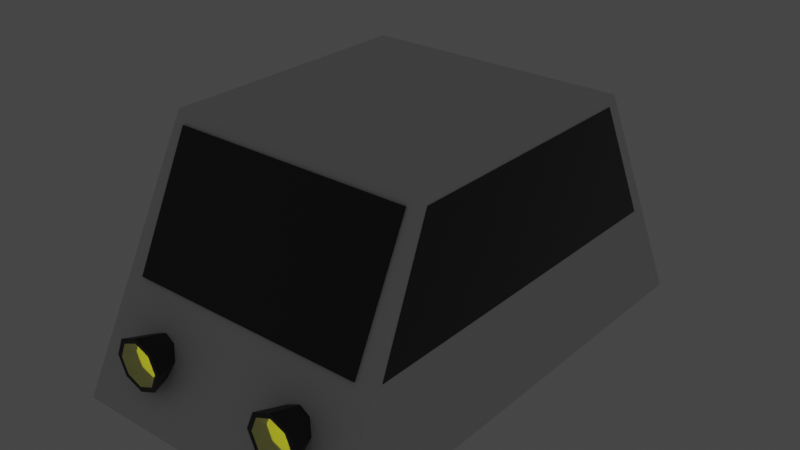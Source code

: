 # Source: car_base.blend  (saved by Blender 3.4.6; exported with 4.5.12 LTS)
import bpy
from mathutils import Matrix  # noqa: F401  (used for matrix-valued properties, if any)

bpy.ops.wm.read_factory_settings(use_empty=True)
scene = bpy.context.scene
scene.name = 'Scene'

# ---- collections
col_collection = bpy.data.collections.new('Collection'); scene.collection.children.link(col_collection)

# ---- materials (node trees are filled in below, after node groups)
mat_car_body = bpy.data.materials.new('car-body')
mat_car_body.use_transparent_shadow = False
mat_glass = bpy.data.materials.new('Glass')
mat_glass.use_transparent_shadow = False
mat_material_001 = bpy.data.materials.new('Material.001')
mat_material_001.use_transparent_shadow = False
mat_material_002 = bpy.data.materials.new('Material.002')
mat_material_002.use_transparent_shadow = False
mat_front_light_glass = bpy.data.materials.new('front-light-glass')
mat_front_light_glass.surface_render_method = 'BLENDED'
mat_front_light_glass.blend_method = 'BLEND'
mat_front_light_glass.use_backface_culling = True
mat_front_light_glass.use_transparent_shadow = False
mat_material_003 = bpy.data.materials.new('Material.003')
mat_material_003.use_transparent_shadow = False

# ---- material node trees
mat_car_body.use_nodes = True; mat_car_body.node_tree.nodes.clear()
_N = mat_car_body.node_tree.nodes; _L = mat_car_body.node_tree.links
n0 = _N.new('ShaderNodeBsdfPrincipled'); n0.name = 'Principled BSDF'; n0.location = (10, 300)
n0.distribution = 'GGX'
n0.subsurface_method = 'RANDOM_WALK_SKIN'
n0.inputs[3].default_value = 1.45
n0.inputs[27].default_value = (0.0, 0.0, 0.0, 1.0)
n0.inputs[28].default_value = 1.0
n1 = _N.new('ShaderNodeOutputMaterial'); n1.name = 'Material Output'; n1.location = (300, 300)
_L.new(n0.outputs[0], n1.inputs[0])
n1.is_active_output = True
mat_glass.use_nodes = True; mat_glass.node_tree.nodes.clear()
_N = mat_glass.node_tree.nodes; _L = mat_glass.node_tree.links
n0 = _N.new('ShaderNodeBsdfPrincipled'); n0.name = 'Principled BSDF'; n0.location = (10, 300)
n0.distribution = 'GGX'
n0.subsurface_method = 'RANDOM_WALK_SKIN'
n0.inputs[0].default_value = (0.02079, 0.02079, 0.02079, 1.0)
n0.inputs[2].default_value = 0.1287
n0.inputs[3].default_value = 1.45
n0.inputs[13].default_value = 0.6257
n0.inputs[27].default_value = (0.0, 0.0, 0.0, 1.0)
n0.inputs[28].default_value = 1.0
n1 = _N.new('ShaderNodeOutputMaterial'); n1.name = 'Material Output'; n1.location = (300, 300)
_L.new(n0.outputs[0], n1.inputs[0])
n1.is_active_output = True
mat_material_001.use_nodes = True; mat_material_001.node_tree.nodes.clear()
_N = mat_material_001.node_tree.nodes; _L = mat_material_001.node_tree.links
n0 = _N.new('ShaderNodeBsdfPrincipled'); n0.name = 'Principled BSDF'; n0.location = (10, 300)
n0.distribution = 'GGX'
n0.subsurface_method = 'RANDOM_WALK_SKIN'
n0.inputs[0].default_value = (0.03244, 0.03244, 0.03244, 1.0)
n0.inputs[3].default_value = 1.45
n0.inputs[27].default_value = (0.0, 0.0, 0.0, 1.0)
n0.inputs[28].default_value = 1.0
n1 = _N.new('ShaderNodeOutputMaterial'); n1.name = 'Material Output'; n1.location = (300, 300)
_L.new(n0.outputs[0], n1.inputs[0])
n1.is_active_output = True
mat_material_002.use_nodes = True; mat_material_002.node_tree.nodes.clear()
_N = mat_material_002.node_tree.nodes; _L = mat_material_002.node_tree.links
n0 = _N.new('ShaderNodeBsdfPrincipled'); n0.name = 'Principled BSDF'; n0.location = (10, 300)
n0.distribution = 'GGX'
n0.subsurface_method = 'RANDOM_WALK_SKIN'
n0.inputs[0].default_value = (1.0, 1.0, 0.0, 1.0)
n0.inputs[3].default_value = 1.45
n0.inputs[27].default_value = (1.0, 1.0, 0.0, 1.0)
n0.inputs[28].default_value = 1.0
n1 = _N.new('ShaderNodeOutputMaterial'); n1.name = 'Material Output'; n1.location = (300, 300)
_L.new(n0.outputs[0], n1.inputs[0])
n1.is_active_output = True
mat_front_light_glass.use_nodes = True; mat_front_light_glass.node_tree.nodes.clear()
_N = mat_front_light_glass.node_tree.nodes; _L = mat_front_light_glass.node_tree.links
n0 = _N.new('ShaderNodeBsdfPrincipled'); n0.name = 'Principled BSDF'; n0.location = (10, 300)
n0.distribution = 'GGX'
n0.subsurface_method = 'RANDOM_WALK_SKIN'
n0.inputs[0].default_value = (1.0, 1.0, 0.408, 0.2816)
n0.inputs[3].default_value = 1.45
n0.inputs[4].default_value = 0.7605
n0.inputs[27].default_value = (0.0, 0.0, 0.0, 1.0)
n0.inputs[28].default_value = 1.0
n1 = _N.new('ShaderNodeOutputMaterial'); n1.name = 'Material Output'; n1.location = (300, 300)
_L.new(n0.outputs[0], n1.inputs[0])
n1.is_active_output = True
mat_material_003.use_nodes = True; mat_material_003.node_tree.nodes.clear()
_N = mat_material_003.node_tree.nodes; _L = mat_material_003.node_tree.links
n0 = _N.new('ShaderNodeBsdfPrincipled'); n0.name = 'Principled BSDF'; n0.location = (10, 300)
n0.distribution = 'GGX'
n0.subsurface_method = 'RANDOM_WALK_SKIN'
n0.inputs[0].default_value = (1.0, 0.35, 0.35, 1.0)
n0.inputs[3].default_value = 1.45
n0.inputs[27].default_value = (0.0, 0.0, 0.0, 1.0)
n0.inputs[28].default_value = 1.0
n1 = _N.new('ShaderNodeOutputMaterial'); n1.name = 'Material Output'; n1.location = (300, 300)
_L.new(n0.outputs[0], n1.inputs[0])
n1.is_active_output = True

# ---- world
world_world = bpy.data.worlds.new('World'); scene.world = world_world
world_world.use_nodes = True; world_world.node_tree.nodes.clear()
_N = world_world.node_tree.nodes; _L = world_world.node_tree.links
n0 = _N.new('ShaderNodeOutputWorld'); n0.name = 'World Output'; n0.location = (300, 300)
n1 = _N.new('ShaderNodeBackground'); n1.name = 'Background'; n1.location = (10, 300)
n1.inputs[0].default_value = (0.05088, 0.05088, 0.05088, 1.0)
_L.new(n1.outputs[0], n0.inputs[0])
n0.is_active_output = True
world_world.color = (0.05088, 0.05088, 0.05088)
world_world.use_sun_shadow = False
world_world.sun_shadow_jitter_overblur = 0.0

# ---- meshes
me_cube_001 = bpy.data.meshes.new('Cube.001')
me_cube_001.from_pydata([(-1.021, -1.021, -1.0), (-1.104, -1.909, 0.8355), (-1.021, 1.021, -1.0), (-1.104, 1.909, 0.8355), (1.021, -1.021, -1.0), (1.104, -1.909, 0.8355), (1.021, 1.021, -1.0), (1.104, 1.909, 0.8355)], [], [(0, 1, 3, 2), (2, 3, 7, 6), (6, 7, 5, 4), (4, 5, 1, 0), (2, 6, 4, 0), (7, 3, 1, 5)])
_uv = me_cube_001.uv_layers.new(name='UVMap')
_uv.uv.foreach_set('vector', [0.375, 0.0, 0.625, 0.0, 0.625, 0.25, 0.375, 0.25, 0.375, 0.25, 0.625, 0.25, 0.625, 0.5, 0.375, 0.5, 0.375, 0.5, 0.625, 0.5, 0.625, 0.75, 0.375, 0.75, 0.375, 0.75, 0.625, 0.75, 0.625, 1.0, 0.375, 1.0, 0.125, 0.5, 0.375, 0.5, 0.375, 0.75, 0.125, 0.75, 0.625, 0.5, 0.875, 0.5, 0.875, 0.75, 0.625, 0.75])
me_cube_001.materials.append(mat_car_body)
me_cube_001.update()
me_cube_003 = bpy.data.meshes.new('Cube.003')
me_cube_003.from_pydata([(-1.0, -1.0, -1.0), (-1.0, -1.0, 1.0), (-1.0, 1.0, -1.0), (-1.0, 1.0, 1.0), (1.0, -1.0, -1.0), (1.0, -1.0, 1.0), (1.0, 1.0, -1.0), (1.0, 1.0, 1.0)], [], [(0, 1, 3, 2), (2, 3, 7, 6), (6, 7, 5, 4), (4, 5, 1, 0), (2, 6, 4, 0), (7, 3, 1, 5)])
_uv = me_cube_003.uv_layers.new(name='UVMap')
_uv.uv.foreach_set('vector', [0.375, 0.0, 0.625, 0.0, 0.625, 0.25, 0.375, 0.25, 0.375, 0.25, 0.625, 0.25, 0.625, 0.5, 0.375, 0.5, 0.375, 0.5, 0.625, 0.5, 0.625, 0.75, 0.375, 0.75, 0.375, 0.75, 0.625, 0.75, 0.625, 1.0, 0.375, 1.0, 0.125, 0.5, 0.375, 0.5, 0.375, 0.75, 0.125, 0.75, 0.625, 0.5, 0.875, 0.5, 0.875, 0.75, 0.625, 0.75])
me_cube_003.materials.append(mat_glass)
me_cube_003.update()
me_cube_004 = bpy.data.meshes.new('Cube.004')
me_cube_004.from_pydata([(-1.0, -1.0, -1.0), (-1.0, -1.0, 1.0), (-1.0, 1.0, -1.0), (-1.0, 1.0, 1.0), (1.0, -1.0, -1.0), (1.0, -1.0, 1.0), (1.0, 1.0, -1.0), (1.0, 1.0, 1.0)], [], [(0, 1, 3, 2), (2, 3, 7, 6), (6, 7, 5, 4), (4, 5, 1, 0), (2, 6, 4, 0), (7, 3, 1, 5)])
_uv = me_cube_004.uv_layers.new(name='UVMap')
_uv.uv.foreach_set('vector', [0.375, 0.0, 0.625, 0.0, 0.625, 0.25, 0.375, 0.25, 0.375, 0.25, 0.625, 0.25, 0.625, 0.5, 0.375, 0.5, 0.375, 0.5, 0.625, 0.5, 0.625, 0.75, 0.375, 0.75, 0.375, 0.75, 0.625, 0.75, 0.625, 1.0, 0.375, 1.0, 0.125, 0.5, 0.375, 0.5, 0.375, 0.75, 0.125, 0.75, 0.625, 0.5, 0.875, 0.5, 0.875, 0.75, 0.625, 0.75])
me_cube_004.materials.append(mat_glass)
me_cube_004.update()
me_cube_005 = bpy.data.meshes.new('Cube.005')
me_cube_005.from_pydata([(-1.525, -0.9907, -0.8048), (-1.052, -1.014, 0.9999), (-1.525, 1.009, -0.8048), (-1.052, 1.0, 1.0), (1.525, -0.9907, -0.8048), (1.052, -1.014, 0.9999), (1.525, 1.009, -0.8048), (1.052, 1.0, 1.0)], [], [(0, 1, 3, 2), (2, 3, 7, 6), (6, 7, 5, 4), (4, 5, 1, 0), (2, 6, 4, 0), (7, 3, 1, 5)])
_uv = me_cube_005.uv_layers.new(name='UVMap')
_uv.uv.foreach_set('vector', [0.375, 0.0, 0.625, 0.0, 0.625, 0.25, 0.375, 0.25, 0.375, 0.25, 0.625, 0.25, 0.625, 0.5, 0.375, 0.5, 0.375, 0.5, 0.625, 0.5, 0.625, 0.75, 0.375, 0.75, 0.375, 0.75, 0.625, 0.75, 0.625, 1.0, 0.375, 1.0, 0.125, 0.5, 0.375, 0.5, 0.375, 0.75, 0.125, 0.75, 0.625, 0.5, 0.875, 0.5, 0.875, 0.75, 0.625, 0.75])
me_cube_005.materials.append(mat_glass)
me_cube_005.update()
me_cube_006 = bpy.data.meshes.new('Cube.006')
me_cube_006.from_pydata([(-1.525, -0.9907, -0.8048), (-1.052, -1.014, 0.9999), (-1.525, 1.009, -0.8048), (-1.052, 1.0, 1.0), (1.525, -0.9907, -0.8048), (1.052, -1.014, 0.9999), (1.525, 1.009, -0.8048), (1.052, 1.0, 1.0)], [], [(0, 1, 3, 2), (2, 3, 7, 6), (6, 7, 5, 4), (4, 5, 1, 0), (2, 6, 4, 0), (7, 3, 1, 5)])
_uv = me_cube_006.uv_layers.new(name='UVMap')
_uv.uv.foreach_set('vector', [0.375, 0.0, 0.625, 0.0, 0.625, 0.25, 0.375, 0.25, 0.375, 0.25, 0.625, 0.25, 0.625, 0.5, 0.375, 0.5, 0.375, 0.5, 0.625, 0.5, 0.625, 0.75, 0.375, 0.75, 0.375, 0.75, 0.625, 0.75, 0.625, 1.0, 0.375, 1.0, 0.125, 0.5, 0.375, 0.5, 0.375, 0.75, 0.125, 0.75, 0.625, 0.5, 0.875, 0.5, 0.875, 0.75, 0.625, 0.75])
me_cube_006.materials.append(mat_glass)
me_cube_006.update()
me_cylinder = bpy.data.meshes.new('Cylinder')
me_cylinder.from_pydata([(0.0, 1.0, -0.4175), (-1.04e-09, 1.164, 1.0), (0.7071, 0.7071, -0.4175), (0.8229, 0.8229, 1.0), (1.0, 2.546e-08, -0.4175), (1.164, 1.026e-07, 1.0), (0.7071, -0.7071, -0.4175), (0.8229, -0.8229, 1.0), (0.0, -1.0, -0.4175), (-1.04e-09, -1.164, 1.0), (-0.7071, -0.7071, -0.4175), (-0.8229, -0.8229, 1.0), (-1.0, 2.546e-08, -0.4175), (-1.164, 1.026e-07, 1.0), (-0.7071, 0.7071, -0.4175), (-0.8229, 0.8229, 1.0), (1.012, 1.012, 1.0), (-1.04e-09, 1.432, 1.0), (1.432, 1.026e-07, 1.0), (1.012, -1.012, 1.0), (-1.04e-09, -1.432, 1.0), (-1.012, -1.012, 1.0), (-1.432, 1.026e-07, 1.0), (-1.012, 1.012, 1.0), (0.8229, 0.8229, 1.0), (-1.04e-09, 1.164, 1.0), (1.164, 1.026e-07, 1.0), (0.8229, -0.8229, 1.0), (-1.04e-09, -1.164, 1.0), (-0.8229, -0.8229, 1.0), (-1.164, 1.026e-07, 1.0), (-0.8229, 0.8229, 1.0), (1.199, 1.199, 1.82), (4.29e-10, 1.696, 1.82), (1.696, 1.93e-07, 1.82), (1.199, -1.199, 1.82), (4.29e-10, -1.696, 1.82), (-1.199, -1.199, 1.82), (-1.696, 1.93e-07, 1.82), (-1.199, 1.199, 1.82), (0.9746, 0.9746, 1.82), (4.29e-10, 1.378, 1.82), (1.378, 1.93e-07, 1.82), (0.9746, -0.9746, 1.82), (4.29e-10, -1.378, 1.82), (-0.9746, -0.9746, 1.82), (-1.378, 1.93e-07, 1.82), (-0.9746, 0.9746, 1.82)], [], [(0, 17, 16, 2), (2, 16, 18, 4), (4, 18, 19, 6), (6, 19, 20, 8), (8, 20, 21, 10), (10, 21, 22, 12), (3, 1, 15, 13, 11, 9, 7, 5), (12, 22, 23, 14), (14, 23, 17, 0), (0, 2, 4, 6, 8, 10, 12, 14), (18, 16, 32, 34), (27, 28, 44, 43), (26, 27, 43, 42), (20, 19, 35, 36), (24, 26, 42, 40), (22, 21, 37, 38), (25, 24, 40, 41), (31, 25, 41, 47), (1, 3, 24, 25), (3, 5, 26, 24), (5, 7, 27, 26), (7, 9, 28, 27), (9, 11, 29, 28), (11, 13, 30, 29), (13, 15, 31, 30), (15, 1, 25, 31), (41, 40, 32, 33), (40, 42, 34, 32), (42, 43, 35, 34), (43, 44, 36, 35), (44, 45, 37, 36), (45, 46, 38, 37), (46, 47, 39, 38), (47, 41, 33, 39), (23, 22, 38, 39), (28, 29, 45, 44), (21, 20, 36, 37), (29, 30, 46, 45), (30, 31, 47, 46), (19, 18, 34, 35), (17, 23, 39, 33), (16, 17, 33, 32), (42, 40, 41, 47, 46, 45, 44, 43)])
me_cylinder.polygons.foreach_set('material_index', [0, 0, 0, 0, 0, 0, 1, 0, 0, 0, 0, 0, 0, 0, 0, 0, 0, 0, 0, 0, 0, 0, 0, 0, 0, 0, 0, 0, 0, 0, 0, 0, 0, 0, 0, 0, 0, 0, 0, 0, 0, 0, 2])
_uv = me_cylinder.uv_layers.new(name='UVMap')
_uv.uv.foreach_set('vector', [1.0, 0.5, 1.0, 1.0, 0.875, 1.0, 0.875, 0.5, 0.875, 0.5, 0.875, 1.0, 0.75, 1.0, 0.75, 0.5, 0.75, 0.5, 0.75, 1.0, 0.625, 1.0, 0.625, 0.5, 0.625, 0.5, 0.625, 1.0, 0.5, 1.0, 0.5, 0.5, 0.5, 0.5, 0.5, 1.0, 0.375, 1.0, 0.375, 0.5, 0.375, 0.5, 0.375, 1.0, 0.25, 1.0, 0.25, 0.5, 0.3879, 0.3879, 0.25, 0.4451, 0.1121, 0.3879, 0.05492, 0.25, 0.1121, 0.1121, 0.25, 0.05492, 0.3879, 0.1121, 0.4451, 0.25, 0.25, 0.5, 0.25, 1.0, 0.125, 1.0, 0.125, 0.5, 0.125, 0.5, 0.125, 1.0, 0.0, 1.0, 0.0, 0.5, 0.75, 0.49, 0.9197, 0.4197, 0.99, 0.25, 0.9197, 0.08029, 0.75, 0.01, 0.5803, 0.08029, 0.51, 0.25, 0.5803, 0.4197, 0.75, 1.0, 0.875, 1.0, 0.875, 1.0, 0.75, 1.0, 0.3879, 0.1121, 0.25, 0.05492, 0.25, 0.05492, 0.3879, 0.1121, 0.4451, 0.25, 0.3879, 0.1121, 0.3879, 0.1121, 0.4451, 0.25, 0.5, 1.0, 0.625, 1.0, 0.625, 1.0, 0.5, 1.0, 0.3879, 0.3879, 0.4451, 0.25, 0.4451, 0.25, 0.3879, 0.3879, 0.25, 1.0, 0.375, 1.0, 0.375, 1.0, 0.25, 1.0, 0.25, 0.4451, 0.3879, 0.3879, 0.3879, 0.3879, 0.25, 0.4451, 0.1121, 0.3879, 0.25, 0.4451, 0.25, 0.4451, 0.1121, 0.3879, 0.25, 0.4451, 0.3879, 0.3879, 0.3879, 0.3879, 0.25, 0.4451, 0.3879, 0.3879, 0.4451, 0.25, 0.4451, 0.25, 0.3879, 0.3879, 0.4451, 0.25, 0.3879, 0.1121, 0.3879, 0.1121, 0.4451, 0.25, 0.3879, 0.1121, 0.25, 0.05492, 0.25, 0.05492, 0.3879, 0.1121, 0.25, 0.05492, 0.1121, 0.1121, 0.1121, 0.1121, 0.25, 0.05492, 0.1121, 0.1121, 0.05492, 0.25, 0.05492, 0.25, 0.1121, 0.1121, 0.05492, 0.25, 0.1121, 0.3879, 0.1121, 0.3879, 0.05492, 0.25, 0.1121, 0.3879, 0.25, 0.4451, 0.25, 0.4451, 0.1121, 0.3879, 0.25, 0.4451, 0.3879, 0.3879, 0.4197, 0.4197, 0.25, 0.49, 0.3879, 0.3879, 0.4451, 0.25, 0.49, 0.25, 0.4197, 0.4197, 0.4451, 0.25, 0.3879, 0.1121, 0.4197, 0.08029, 0.49, 0.25, 0.3879, 0.1121, 0.25, 0.05492, 0.25, 0.01, 0.4197, 0.08029, 0.25, 0.05492, 0.1121, 0.1121, 0.08029, 0.08029, 0.25, 0.01, 0.1121, 0.1121, 0.05492, 0.25, 0.01, 0.25, 0.08029, 0.08029, 0.05492, 0.25, 0.1121, 0.3879, 0.08029, 0.4197, 0.01, 0.25, 0.1121, 0.3879, 0.25, 0.4451, 0.25, 0.49, 0.08029, 0.4197, 0.125, 1.0, 0.25, 1.0, 0.25, 1.0, 0.125, 1.0, 0.25, 0.05492, 0.1121, 0.1121, 0.1121, 0.1121, 0.25, 0.05492, 0.375, 1.0, 0.5, 1.0, 0.5, 1.0, 0.375, 1.0, 0.1121, 0.1121, 0.05492, 0.25, 0.05492, 0.25, 0.1121, 0.1121, 0.05492, 0.25, 0.1121, 0.3879, 0.1121, 0.3879, 0.05492, 0.25, 0.625, 1.0, 0.75, 1.0, 0.75, 1.0, 0.625, 1.0, 0.0, 1.0, 0.125, 1.0, 0.125, 1.0, 0.0, 1.0, 0.875, 1.0, 1.0, 1.0, 1.0, 1.0, 0.875, 1.0, 0.0, 0.0, 0.0, 0.0, 0.0, 0.0, 0.0, 0.0, 0.0, 0.0, 0.0, 0.0, 0.0, 0.0, 0.0, 0.0])
me_cylinder.materials.append(mat_material_001)
me_cylinder.materials.append(mat_material_002)
me_cylinder.materials.append(mat_front_light_glass)
me_cylinder.update()
me_cube_007 = bpy.data.meshes.new('Cube.007')
me_cube_007.from_pydata([(-1.0, -1.0, -1.0), (-1.0, -1.0, 1.0), (-1.0, 1.0, -1.0), (-1.0, 1.0, 1.0), (1.0, -1.0, -1.0), (1.0, -1.0, 1.0), (1.0, 1.0, -1.0), (1.0, 1.0, 1.0)], [], [(0, 1, 3, 2), (2, 3, 7, 6), (6, 7, 5, 4), (4, 5, 1, 0), (2, 6, 4, 0), (7, 3, 1, 5)])
me_cube_007.polygons.foreach_set('material_index', [1, 0, 1, 1, 1, 1])
_uv = me_cube_007.uv_layers.new(name='UVMap')
_uv.uv.foreach_set('vector', [0.375, 0.0, 0.625, 0.0, 0.625, 0.25, 0.375, 0.25, 0.375, 0.25, 0.625, 0.25, 0.625, 0.5, 0.375, 0.5, 0.375, 0.5, 0.625, 0.5, 0.625, 0.75, 0.375, 0.75, 0.375, 0.75, 0.625, 0.75, 0.625, 1.0, 0.375, 1.0, 0.125, 0.5, 0.375, 0.5, 0.375, 0.75, 0.125, 0.75, 0.625, 0.5, 0.875, 0.5, 0.875, 0.75, 0.625, 0.75])
me_cube_007.materials.append(mat_material_003)
me_cube_007.materials.append(mat_material_001)
me_cube_007.update()

# ---- objects
ob_body = bpy.data.objects.new('Body', me_cube_001)
ob_cube_001 = bpy.data.objects.new('Cube.001', me_cube_003)
ob_cube_002 = bpy.data.objects.new('Cube.002', me_cube_004)
ob_cube_003 = bpy.data.objects.new('Cube.003', me_cube_005)
ob_cube_004 = bpy.data.objects.new('Cube.004', me_cube_006)
ob_front_light = bpy.data.objects.new('Front-light', me_cylinder)
ob_front_light_001 = bpy.data.objects.new('Front-light.001', me_cylinder)
ob_rear_light = bpy.data.objects.new('Rear-light', me_cube_007)
ob_rear_light_001 = bpy.data.objects.new('Rear-light.001', me_cube_007)

# ---- transforms, parenting, visibility, modifiers, constraints
ob_body.location = (0.0, 0.0, 0.0)
ob_body.rotation_euler = (-3.142, -0.0, 0.0)
ob_body.scale = (0.5, 0.5, 0.5)
ob_cube_001.location = (-7.587e-19, -0.6032, 0.2084)
ob_cube_001.rotation_euler = (-0.4516, -9.691e-17, 2.226e-17)
ob_cube_001.scale = (0.4644, 0.0516, 0.258)
ob_cube_002.location = (-7.587e-19, 0.6068, 0.2084)
ob_cube_002.rotation_euler = (0.4516, -9.691e-17, -2.226e-17)
ob_cube_002.scale = (0.4644, -0.0516, 0.258)
ob_cube_003.location = (0.4742, -0.008299, 0.2034)
ob_cube_003.rotation_euler = (-0.04631, -2.947e-08, 1.571)
ob_cube_003.scale = (0.4644, 0.0516, 0.258)
ob_cube_004.location = (-0.4749, -0.008299, 0.2034)
ob_cube_004.rotation_euler = (-0.04631, 2.947e-08, -1.571)
ob_cube_004.scale = (-0.4644, 0.0516, 0.258)
ob_front_light.location = (0.3, -0.8258, -0.1895)
ob_front_light.rotation_euler = (1.571, -0.0, 0.0)
ob_front_light.scale = (0.05951, 0.05951, 0.05951)
ob_front_light_001.location = (-0.3, -0.8258, -0.1895)
ob_front_light_001.rotation_euler = (1.571, -0.0, 0.0)
ob_front_light_001.scale = (0.05951, 0.05951, 0.05951)
ob_rear_light.location = (0.3, 0.858, -0.19)
ob_rear_light.rotation_euler = (-0.0, -1.571, 0.0)
ob_rear_light.scale = (0.05503, 0.04, 0.1)
ob_rear_light_001.location = (-0.3, 0.858, -0.19)
ob_rear_light_001.rotation_euler = (-0.0, -1.571, 0.0)
ob_rear_light_001.scale = (0.05503, 0.04, 0.1)

# ---- collection membership
col_collection.objects.link(ob_body)
col_collection.objects.link(ob_cube_001)
col_collection.objects.link(ob_cube_002)
col_collection.objects.link(ob_cube_003)
col_collection.objects.link(ob_cube_004)
col_collection.objects.link(ob_front_light)
col_collection.objects.link(ob_front_light_001)
col_collection.objects.link(ob_rear_light)
col_collection.objects.link(ob_rear_light_001)

# ---- scene / render settings (as saved in the file)
scene.frame_start = 1; scene.frame_end = 250; scene.frame_set(1)
scene.render.engine = 'BLENDER_EEVEE_NEXT'
scene.cycles.sampling_pattern = 'TABULATED_SOBOL'
scene.cycles.use_light_tree = False
scene.view_settings.view_transform = 'Filmic'
bpy.context.view_layer.update()

# ---- added for rendering (the .blend has no active camera): camera
cam_auto = bpy.data.cameras.new('AutoCamera')
cam_auto.lens = 50.0
cam_auto.sensor_width = 36.0
cam_auto.clip_end = 1000.0
ob_auto_camera = bpy.data.objects.new('AutoCamera', cam_auto)
scene.collection.objects.link(ob_auto_camera)
ob_auto_camera.location = (2.20983, -2.6518, 1.809)
ob_auto_camera.rotation_euler = (1.09748, -7.21219e-08, 0.694738)
scene.camera = ob_auto_camera
bpy.context.view_layer.update()
